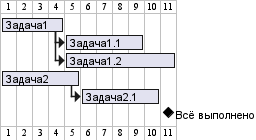

The diagram above was rendered by PlantUML. Its source (embedded in the PNG):
@startgantt
[Задача1] lasts 4 days
then [Задача1.1] lasts 5 days
[Задача1.2] starts at [Задача1]'s end and lasts 7 days

[Задача2] lasts 5 days
then [Задача2.1] lasts 5 days

[Всё выполнено] happens at [Задача1.1]'s end
[Всё выполнено] happens at [Задача1.2]'s end
[Всё выполнено] happens at [Задача2.1]'s end

@endgantt